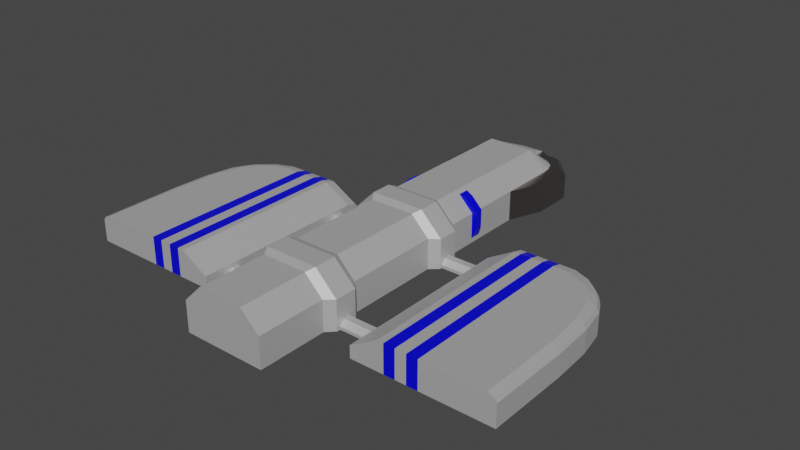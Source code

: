 # Source: ship4.blend  (saved by Blender 3.3.6; exported with 4.5.12 LTS)
import bpy
from mathutils import Matrix  # noqa: F401  (used for matrix-valued properties, if any)

bpy.ops.wm.read_factory_settings(use_empty=True)
scene = bpy.context.scene
scene.name = 'Scene'

# ---- materials (node trees are filled in below, after node groups)
mat_shipmetal1 = bpy.data.materials.new('ShipMetal1')
mat_shippaint = bpy.data.materials.new('ShipPaint')
mat_windows = bpy.data.materials.new('Windows')

# ---- material node trees
mat_shipmetal1.use_nodes = True; mat_shipmetal1.node_tree.nodes.clear()
_N = mat_shipmetal1.node_tree.nodes; _L = mat_shipmetal1.node_tree.links
n0 = _N.new('ShaderNodeBsdfPrincipled'); n0.name = 'Principled BSDF'; n0.location = (10, 300)
n0.distribution = 'GGX'
n0.subsurface_method = 'RANDOM_WALK_SKIN'
n0.inputs[0].default_value = (0.5984, 0.5984, 0.5984, 1.0)
n0.inputs[1].default_value = 0.4688
n0.inputs[2].default_value = 0.6375
n0.inputs[3].default_value = 1.45
n0.inputs[27].default_value = (0.0, 0.0, 0.0, 1.0)
n0.inputs[28].default_value = 1.0
n1 = _N.new('ShaderNodeOutputMaterial'); n1.name = 'Material Output'; n1.location = (300, 300)
_L.new(n0.outputs[0], n1.inputs[0])
n1.is_active_output = True
mat_shippaint.use_nodes = True; mat_shippaint.node_tree.nodes.clear()
_N = mat_shippaint.node_tree.nodes; _L = mat_shippaint.node_tree.links
n0 = _N.new('ShaderNodeBsdfPrincipled'); n0.name = 'Principled BSDF'; n0.location = (10, 300)
n0.distribution = 'GGX'
n0.subsurface_method = 'RANDOM_WALK_SKIN'
n0.inputs[0].default_value = (0.0, 0.0002801, 0.8, 1.0)
n0.inputs[2].default_value = 0.1813
n0.inputs[3].default_value = 1.45
n0.inputs[27].default_value = (0.0, 0.0, 0.0, 1.0)
n0.inputs[28].default_value = 1.0
n1 = _N.new('ShaderNodeOutputMaterial'); n1.name = 'Material Output'; n1.location = (300, 300)
_L.new(n0.outputs[0], n1.inputs[0])
n1.is_active_output = True
mat_windows.use_nodes = True; mat_windows.node_tree.nodes.clear()
_N = mat_windows.node_tree.nodes; _L = mat_windows.node_tree.links
n0 = _N.new('ShaderNodeBsdfPrincipled'); n0.name = 'Principled BSDF'; n0.location = (10, 300)
n0.distribution = 'GGX'
n0.subsurface_method = 'RANDOM_WALK_SKIN'
n0.inputs[0].default_value = (0.4798, 0.4431, 0.4273, 1.0)
n0.inputs[1].default_value = 1.0
n0.inputs[2].default_value = 0.2375
n0.inputs[3].default_value = 1.45
n0.inputs[27].default_value = (0.0, 0.0, 0.0, 1.0)
n0.inputs[28].default_value = 1.0
n1 = _N.new('ShaderNodeOutputMaterial'); n1.name = 'Material Output'; n1.location = (300, 300)
_L.new(n0.outputs[0], n1.inputs[0])
n1.is_active_output = True

# ---- world
world_world = bpy.data.worlds.new('World'); scene.world = world_world
world_world.use_nodes = True; world_world.node_tree.nodes.clear()
_N = world_world.node_tree.nodes; _L = world_world.node_tree.links
n0 = _N.new('ShaderNodeOutputWorld'); n0.name = 'World Output'; n0.location = (300, 300)
n1 = _N.new('ShaderNodeBackground'); n1.name = 'Background'; n1.location = (10, 300)
n1.inputs[0].default_value = (0.05088, 0.05088, 0.05088, 1.0)
_L.new(n1.outputs[0], n0.inputs[0])
n0.is_active_output = True
world_world.color = (0.05088, 0.05088, 0.05088)
world_world.use_sun_shadow = False
world_world.sun_shadow_jitter_overblur = 0.0

# ---- meshes
me_plane_001 = bpy.data.meshes.new('Plane.001')
me_plane_001.from_pydata([(3.0, 0.4547, 0.4649), (3.0, -3.0, 0.5096), (3.954, -3.0, 0.4649), (1.5, -3.0, 0.2206), (3.612, 0.05979, 0.4649), (1.5, 0.4547, 0.1759), (3.0, -1.5, 0.5096), (3.954, -1.5, 0.4649), (1.5, -1.5, 0.2206), (3.0, -0.5, 0.5096), (1.5, -0.5, 0.2206), (3.916, -0.7957, 0.4649), (3.3, 0.3325, 0.4649), (3.683, -3.0, 0.5096), (3.683, -1.5, 0.5096), (3.574, -0.5974, 0.5096), (0.75, -4.0, 0.0), (2.0, 0.4547, 0.4649), (2.0, -3.0, 0.5096), (2.0, -1.5, 0.5096), (2.0, -0.5, 0.5096), (3.0, 0.04412, 0.5096), (1.5, 0.04412, 0.2206), (3.818, -0.2871, 0.4649), (3.402, -0.1579, 0.5096), (2.0, 0.04412, 0.5096), (1.5, -3.0, 0.0), (1.5, 0.5, 0.0), (1.5, -1.5, 0.0), (1.5, -0.5, 0.0), (1.5, 0.04412, 0.0), (3.0, 0.5, 0.0), (3.0, -3.0, 0.0), (4.0, -3.0, 0.0), (3.64, 0.09052, 0.0), (4.0, -1.5, 0.0), (3.962, -0.7957, 0.0), (3.3, 0.3777, 0.0), (3.683, -3.0, 0.0), (2.0, 0.5, 0.0), (2.0, -3.0, 0.0), (3.864, -0.2871, 0.0), (0.0, -4.0, 0.0), (1.793, -2.238, 0.0), (1.793, -0.1369, 0.0), (1.793, -0.1369, 0.056), (1.793, -0.04687, 0.146), (1.793, 0.1631, 0.0), (1.793, -2.448, 0.146), (1.793, 0.07313, 0.146), (1.793, 0.1631, 0.056), (0.1975, -0.1369, 0.0), (1.793, -2.538, 0.056), (0.1975, -0.04687, 0.146), (0.1975, -0.1369, 0.056), (1.793, -2.538, 0.0), (0.1975, 0.1631, 0.0), (0.1975, 0.1631, 0.056), (0.1975, 0.07313, 0.146), (1.793, -2.328, 0.146), (1.793, -2.238, 0.056), (0.1975, -2.538, 0.0), (0.1975, -2.448, 0.146), (0.1975, -2.538, 0.056), (0.1975, -2.238, 0.0), (0.1975, -2.238, 0.056), (0.1975, -2.328, 0.146), (1.5, 0.04412, 0.1907), (1.5, 0.5, 0.1308), (1.5, -1.5, 0.1907), (1.5, -0.5, 0.1907), (1.5, -3.0, 0.1907), (3.3, 0.3777, 0.3959), (3.64, 0.09052, 0.3959), (4.0, -1.5, 0.3959), (4.0, -3.0, 0.3959), (3.0, 0.5, 0.3959), (3.864, -0.2871, 0.3959), (3.962, -0.7957, 0.3959), (3.0, -3.0, 0.4406), (2.0, -3.0, 0.4406), (3.683, -3.0, 0.4406), (2.0, 0.5, 0.3959), (3.0, 0.2721, 0.5096), (1.5, 0.2721, 0.2206), (3.351, 0.1099, 0.5096), (2.0, 0.2721, 0.5096), (3.721, -0.1031, 0.4649), (1.5, 0.2721, 0.0), (3.765, -0.09185, 0.0), (3.765, -0.09185, 0.3959), (1.5, 0.2721, 0.1907), (3.464, 0.2002, 0.4649), (3.842, -1.5, 0.5096), (3.768, -0.6966, 0.5096), (3.842, -3.0, 0.5096), (3.633, -0.2225, 0.5096), (3.482, 0.2422, 0.0), (3.842, -3.0, 0.0), (3.842, -3.0, 0.4406), (3.482, 0.2422, 0.3959), (3.552, 0.005799, 0.4941), (2.117, 0.4547, 0.4649), (2.317, 0.4547, 0.4649), (2.517, 0.4547, 0.4649), (2.717, 0.4547, 0.4649), (2.117, -1.5, 0.5096), (2.317, -1.5, 0.5096), (2.517, -1.5, 0.5096), (2.717, -1.5, 0.5096), (2.117, -0.5, 0.5096), (2.317, -0.5, 0.5096), (2.517, -0.5, 0.5096), (2.717, -0.5, 0.5096), (2.717, -3.0, 0.5096), (2.517, -3.0, 0.5096), (2.317, -3.0, 0.5096), (2.117, -3.0, 0.5096), (2.117, 0.04412, 0.5096), (2.317, 0.04412, 0.5096), (2.517, 0.04412, 0.5096), (2.717, 0.04412, 0.5096), (2.117, 0.5, 0.0), (2.317, 0.5, 0.0), (2.517, 0.5, 0.0), (2.717, 0.5, 0.0), (2.717, -3.0, 0.0), (2.517, -3.0, 0.0), (2.317, -3.0, 0.0), (2.117, -3.0, 0.0), (2.117, 0.5, 0.3959), (2.317, 0.5, 0.3959), (2.517, 0.5, 0.3959), (2.717, 0.5, 0.3959), (2.717, -3.0, 0.4406), (2.517, -3.0, 0.4406), (2.317, -3.0, 0.4406), (2.117, -3.0, 0.4406), (2.117, 0.2721, 0.5096), (2.317, 0.2721, 0.5096), (2.517, 0.2721, 0.5096), (2.717, 0.2721, 0.5096), (0.4167, 3.026, 0.8827), (0.75, 3.026, 0.5494), (0.75, -4.0, 0.5494), (0.4167, -4.0, 0.8827), (0.75, -2.053, 0.0), (0.75, -2.742, 0.0), (0.4953, -2.196, 0.9345), (0.4953, -2.6, 0.9345), (0.8914, -2.6, 0.5384), (0.75, -2.053, 0.5494), (0.9019, -0.1746, 0.5379), (0.9019, 0.1998, 0.5379), (0.75, 0.3351, 0.0), (0.75, -0.3099, 0.0), (0.5011, 0.1998, 0.9387), (0.5011, -0.1746, 0.9387), (0.75, 0.3351, 0.5494), (0.9019, 0.1998, 0.0), (0.9019, -0.1746, 0.0), (0.75, -0.3099, 0.5494), (0.4167, 0.3351, 0.8827), (0.4167, -0.3099, 0.8827), (0.4167, -2.053, 0.8827), (0.8914, -2.196, 0.0), (0.8914, -2.6, 0.0), (0.8914, -2.196, 0.5384), (0.4167, -2.742, 0.8827), (0.75, -2.742, 0.5494), (0.4167, 3.489, 0.5494), (0.7338, 3.191, 0.5494), (0.5416, 3.455, 0.5494), (0.6688, 3.347, 0.5494), (0.0, -4.0, 0.8827), (0.0, -2.053, 0.8827), (0.0, -2.742, 0.8827), (0.0, 0.3351, 0.8827), (0.0, -0.3099, 0.8827), (0.0, 0.1998, 0.9387), (0.0, -0.1746, 0.9387), (0.0, -2.196, 0.9345), (0.0, -2.6, 0.9345), (0.0, 3.026, 0.8827), (0.0, 3.789, 0.5494), (0.4167, 3.789, 0.0), (0.0, 3.789, 0.0), (0.75, 1.967, 0.5494), (0.75, 1.967, 0.0), (0.4167, 1.967, 0.8827), (0.0, 1.967, 0.8827), (0.9987, 3.026, 0.0), (0.9987, 2.606, 0.0), (0.6124, 3.789, 0.0), (0.9987, 3.35, 0.0), (0.75, 1.131, 0.0), (0.4787, 1.067, 0.8207), (0.0, 1.131, 0.8827), (0.75, 1.067, 0.5494), (0.75, 0.7971, 0.0), (0.4787, 0.8606, 0.8207), (0.0, 0.7971, 0.8827), (0.75, 0.7971, 0.5494), (0.4167, 1.131, 0.8827), (0.75, 1.131, 0.5494), (0.4167, 0.7971, 0.8827), (0.75, 1.067, 0.08761), (0.75, 0.8606, 0.08761), (0.75, 0.8606, 0.5494), (0.8111, 0.8905, 0.578), (0.8111, 1.037, 0.578), (0.8111, 1.037, 0.2501), (0.8111, 0.8905, 0.2501), (0.6184, 1.037, 0.7706), (0.6184, 0.8905, 0.7706), (-3.0, 0.4547, 0.4649), (-3.0, -3.0, 0.5096), (-3.954, -3.0, 0.4649), (-1.5, -3.0, 0.2206), (-3.612, 0.05979, 0.4649), (-1.5, 0.4547, 0.1759), (-3.0, -1.5, 0.5096), (-3.954, -1.5, 0.4649), (-1.5, -1.5, 0.2206), (-3.0, -0.5, 0.5096), (-1.5, -0.5, 0.2206), (-3.916, -0.7957, 0.4649), (-3.3, 0.3325, 0.4649), (-3.683, -3.0, 0.5096), (-3.683, -1.5, 0.5096), (-3.574, -0.5974, 0.5096), (-0.75, -4.0, 0.0), (-2.0, 0.4547, 0.4649), (-2.0, -3.0, 0.5096), (-2.0, -1.5, 0.5096), (-2.0, -0.5, 0.5096), (-3.0, 0.04412, 0.5096), (-1.5, 0.04412, 0.2206), (-3.818, -0.2871, 0.4649), (-3.402, -0.1579, 0.5096), (-2.0, 0.04412, 0.5096), (-1.5, -3.0, 0.0), (-1.5, 0.5, 0.0), (-1.5, -1.5, 0.0), (-1.5, -0.5, 0.0), (-1.5, 0.04412, 0.0), (-3.0, 0.5, 0.0), (-3.0, -3.0, 0.0), (-4.0, -3.0, 0.0), (-3.64, 0.09052, 0.0), (-4.0, -1.5, 0.0), (-3.962, -0.7957, 0.0), (-3.3, 0.3777, 0.0), (-3.683, -3.0, 0.0), (-2.0, 0.5, 0.0), (-2.0, -3.0, 0.0), (-3.864, -0.2871, 0.0), (-1.793, -2.238, 0.0), (-1.793, -0.1369, 0.0), (-1.793, -0.1369, 0.056), (-1.793, -0.04687, 0.146), (-1.793, 0.1631, 0.0), (-1.793, -2.448, 0.146), (-1.793, 0.07313, 0.146), (-1.793, 0.1631, 0.056), (-0.1975, -0.1369, 0.0), (-1.793, -2.538, 0.056), (-0.1975, -0.04687, 0.146), (-0.1975, -0.1369, 0.056), (-1.793, -2.538, 0.0), (-0.1975, 0.1631, 0.0), (-0.1975, 0.1631, 0.056), (-0.1975, 0.07313, 0.146), (-1.793, -2.328, 0.146), (-1.793, -2.238, 0.056), (-0.1975, -2.538, 0.0), (-0.1975, -2.448, 0.146), (-0.1975, -2.538, 0.056), (-0.1975, -2.238, 0.0), (-0.1975, -2.238, 0.056), (-0.1975, -2.328, 0.146), (-1.5, 0.04412, 0.1907), (-1.5, 0.5, 0.1308), (-1.5, -1.5, 0.1907), (-1.5, -0.5, 0.1907), (-1.5, -3.0, 0.1907), (-3.3, 0.3777, 0.3959), (-3.64, 0.09052, 0.3959), (-4.0, -1.5, 0.3959), (-4.0, -3.0, 0.3959), (-3.0, 0.5, 0.3959), (-3.864, -0.2871, 0.3959), (-3.962, -0.7957, 0.3959), (-3.0, -3.0, 0.4406), (-2.0, -3.0, 0.4406), (-3.683, -3.0, 0.4406), (-2.0, 0.5, 0.3959), (-3.0, 0.2721, 0.5096), (-1.5, 0.2721, 0.2206), (-3.351, 0.1099, 0.5096), (-2.0, 0.2721, 0.5096), (-3.721, -0.1031, 0.4649), (-1.5, 0.2721, 0.0), (-3.765, -0.09185, 0.0), (-3.765, -0.09185, 0.3959), (-1.5, 0.2721, 0.1907), (-3.464, 0.2002, 0.4649), (-3.842, -1.5, 0.5096), (-3.768, -0.6966, 0.5096), (-3.842, -3.0, 0.5096), (-3.633, -0.2225, 0.5096), (-3.482, 0.2422, 0.0), (-3.842, -3.0, 0.0), (-3.842, -3.0, 0.4406), (-3.482, 0.2422, 0.3959), (-3.552, 0.005799, 0.4941), (-2.117, 0.4547, 0.4649), (-2.317, 0.4547, 0.4649), (-2.517, 0.4547, 0.4649), (-2.717, 0.4547, 0.4649), (-2.117, -1.5, 0.5096), (-2.317, -1.5, 0.5096), (-2.517, -1.5, 0.5096), (-2.717, -1.5, 0.5096), (-2.117, -0.5, 0.5096), (-2.317, -0.5, 0.5096), (-2.517, -0.5, 0.5096), (-2.717, -0.5, 0.5096), (-2.717, -3.0, 0.5096), (-2.517, -3.0, 0.5096), (-2.317, -3.0, 0.5096), (-2.117, -3.0, 0.5096), (-2.117, 0.04412, 0.5096), (-2.317, 0.04412, 0.5096), (-2.517, 0.04412, 0.5096), (-2.717, 0.04412, 0.5096), (-2.117, 0.5, 0.0), (-2.317, 0.5, 0.0), (-2.517, 0.5, 0.0), (-2.717, 0.5, 0.0), (-2.717, -3.0, 0.0), (-2.517, -3.0, 0.0), (-2.317, -3.0, 0.0), (-2.117, -3.0, 0.0), (-2.117, 0.5, 0.3959), (-2.317, 0.5, 0.3959), (-2.517, 0.5, 0.3959), (-2.717, 0.5, 0.3959), (-2.717, -3.0, 0.4406), (-2.517, -3.0, 0.4406), (-2.317, -3.0, 0.4406), (-2.117, -3.0, 0.4406), (-2.117, 0.2721, 0.5096), (-2.317, 0.2721, 0.5096), (-2.517, 0.2721, 0.5096), (-2.717, 0.2721, 0.5096), (-0.4167, 3.026, 0.8827), (-0.75, 3.026, 0.5494), (-0.75, -4.0, 0.5494), (-0.4167, -4.0, 0.8827), (-0.75, -2.053, 0.0), (-0.75, -2.742, 0.0), (-0.4953, -2.196, 0.9345), (-0.4953, -2.6, 0.9345), (-0.8914, -2.6, 0.5384), (-0.75, -2.053, 0.5494), (-0.9019, -0.1746, 0.5379), (-0.9019, 0.1998, 0.5379), (-0.75, 0.3351, 0.0), (-0.75, -0.3099, 0.0), (-0.5011, 0.1998, 0.9387), (-0.5011, -0.1746, 0.9387), (-0.75, 0.3351, 0.5494), (-0.9019, 0.1998, 0.0), (-0.9019, -0.1746, 0.0), (-0.75, -0.3099, 0.5494), (-0.4167, 0.3351, 0.8827), (-0.4167, -0.3099, 0.8827), (-0.4167, -2.053, 0.8827), (-0.8914, -2.196, 0.0), (-0.8914, -2.6, 0.0), (-0.8914, -2.196, 0.5384), (-0.4167, -2.742, 0.8827), (-0.75, -2.742, 0.5494), (-0.4167, 3.489, 0.5494), (-0.7338, 3.191, 0.5494), (-0.5416, 3.455, 0.5494), (-0.6688, 3.347, 0.5494), (-0.4167, 3.789, 0.0), (-0.75, 1.967, 0.5494), (-0.75, 1.967, 0.0), (-0.4167, 1.967, 0.8827), (-0.9987, 3.026, 0.0), (-0.9987, 2.606, 0.0), (-0.6124, 3.789, 0.0), (-0.9987, 3.35, 0.0), (-0.75, 1.131, 0.0), (-0.4787, 1.067, 0.8207), (-0.75, 1.067, 0.5494), (-0.75, 0.7971, 0.0), (-0.4787, 0.8606, 0.8207), (-0.75, 0.7971, 0.5494), (-0.4167, 1.131, 0.8827), (-0.75, 1.131, 0.5494), (-0.4167, 0.7971, 0.8827), (-0.75, 1.067, 0.08761), (-0.75, 0.8606, 0.08761), (-0.75, 0.8606, 0.5494), (-0.8111, 0.8905, 0.578), (-0.8111, 1.037, 0.578), (-0.8111, 1.037, 0.2501), (-0.8111, 0.8905, 0.2501), (-0.6184, 1.037, 0.7706), (-0.6184, 0.8905, 0.7706), (0.2084, 3.026, 0.8827), (0.2084, -4.0, 0.8827), (0.2084, -2.053, 0.8827), (0.2084, -2.742, 0.8827), (0.2084, 0.3351, 0.8827), (0.2084, -0.3099, 0.8827), (0.2506, 0.1998, 0.9387), (0.2506, -0.1746, 0.9387), (0.2476, -2.196, 0.9345), (0.2476, -2.6, 0.9345), (0.2084, 3.489, 0.5494), (0.2084, 3.789, 0.5494), (0.2084, 3.789, 0.0), (0.2084, 1.967, 0.8827), (0.2084, 1.131, 0.8827), (0.2084, 0.7971, 0.8827), (-0.2084, 3.026, 0.8827), (-0.2084, -4.0, 0.8827), (-0.2084, -2.053, 0.8827), (-0.2084, -2.742, 0.8827), (-0.2084, 0.3351, 0.8827), (-0.2084, -0.3099, 0.8827), (-0.2506, 0.1998, 0.9387), (-0.2506, -0.1746, 0.9387), (-0.2476, -2.196, 0.9345), (-0.2476, -2.6, 0.9345), (-0.2084, 3.489, 0.5494), (-0.2084, 3.789, 0.5494), (-0.2084, 3.789, 0.0), (-0.2084, 1.967, 0.8827), (-0.2084, 1.131, 0.8827), (-0.2084, 0.7971, 0.8827), (0.4167, 3.679, 0.5494), (0.4167, 3.789, 0.4474), (0.9987, 2.606, 0.4474), (0.8968, 2.344, 0.5494), (0.9987, 3.026, 0.4474), (0.8968, 3.026, 0.5494), (0.8968, 3.327, 0.5494), (0.9987, 3.35, 0.4474), (0.6124, 3.789, 0.4474), (0.5889, 3.678, 0.5494), (-0.4167, 3.789, 0.4474), (-0.4167, 3.679, 0.5494), (-0.8968, 2.344, 0.5494), (-0.9987, 2.606, 0.4474), (-0.8968, 3.026, 0.5494), (-0.9987, 3.026, 0.4474), (-0.9987, 3.35, 0.4474), (-0.8968, 3.327, 0.5494), (-0.5889, 3.678, 0.5494), (-0.6124, 3.789, 0.4474)], [], [(85, 12, 0, 83), (86, 17, 5, 84), (18, 19, 8, 3), (13, 14, 6, 1), (19, 20, 10, 8), (14, 15, 9, 6), (93, 94, 15, 14), (95, 93, 14, 13), (101, 92, 12, 85), (147, 169, 144, 16), (423, 182, 176, 417), (106, 110, 20, 19), (117, 106, 19, 18), (138, 102, 17, 86), (110, 118, 25, 20), (94, 96, 24, 15), (20, 25, 22, 10), (15, 24, 21, 9), (91, 88, 30, 67), (70, 29, 28, 69), (69, 28, 26, 71), (67, 30, 29, 70), (100, 97, 37, 72), (75, 33, 35, 74), (72, 37, 31, 76), (78, 36, 41, 77), (134, 126, 32, 79), (99, 98, 33, 75), (74, 35, 36, 78), (130, 122, 39, 82), (90, 89, 34, 73), (79, 32, 38, 81), (82, 39, 27, 68), (80, 71, 26, 40), (51, 44, 45, 54), (57, 54, 53, 58), (58, 53, 46, 49), (44, 47, 50, 45), (47, 56, 57, 50), (57, 56, 51, 54), (49, 50, 57, 58), (47, 44, 51, 56), (53, 54, 45, 46), (50, 49, 46, 45), (61, 55, 52, 63), (65, 63, 62, 66), (66, 62, 48, 59), (55, 43, 60, 52), (43, 64, 65, 60), (65, 64, 61, 63), (59, 60, 65, 66), (43, 55, 61, 64), (62, 63, 52, 48), (60, 59, 48, 52), (18, 3, 71, 80), (17, 82, 68, 5), (1, 79, 81, 13), (87, 90, 73, 4), (102, 130, 82, 17), (7, 74, 78, 11), (95, 99, 75, 2), (114, 134, 79, 1), (11, 78, 77, 23), (12, 72, 76, 0), (2, 75, 74, 7), (92, 100, 72, 12), (22, 67, 70, 10), (8, 69, 71, 3), (10, 70, 69, 8), (84, 91, 67, 22), (5, 68, 91, 84), (23, 77, 90, 87), (77, 41, 89, 90), (68, 27, 88, 91), (118, 138, 86, 25), (96, 101, 85, 24), (25, 86, 84, 22), (24, 85, 83, 21), (23, 87, 101, 96), (4, 73, 100, 92), (13, 81, 99, 95), (81, 38, 98, 99), (73, 34, 97, 100), (11, 23, 96, 94), (87, 4, 92, 101), (2, 7, 93, 95), (7, 11, 94, 93), (21, 83, 141, 121), (121, 141, 140, 120), (120, 140, 139, 119), (119, 139, 138, 118), (18, 80, 137, 117), (117, 137, 136, 116), (116, 136, 135, 115), (115, 135, 134, 114), (0, 76, 133, 105), (105, 133, 132, 104), (104, 132, 131, 103), (103, 131, 130, 102), (76, 31, 125, 133), (133, 125, 124, 132), (132, 124, 123, 131), (131, 123, 122, 130), (80, 40, 129, 137), (137, 129, 128, 136), (136, 128, 127, 135), (135, 127, 126, 134), (9, 21, 121, 113), (113, 121, 120, 112), (112, 120, 119, 111), (111, 119, 118, 110), (83, 0, 105, 141), (141, 105, 104, 140), (140, 104, 103, 139), (139, 103, 102, 138), (1, 6, 109, 114), (114, 109, 108, 115), (115, 108, 107, 116), (116, 107, 106, 117), (6, 9, 113, 109), (109, 113, 112, 108), (108, 112, 111, 107), (107, 111, 110, 106), (37, 125, 31), (37, 97, 125), (97, 89, 125), (123, 124, 29), (124, 125, 29), (123, 29, 122), (35, 38, 32), (35, 32, 126), (97, 34, 89), (89, 29, 125), (30, 88, 39), (41, 29, 89), (36, 29, 41), (36, 28, 29), (35, 28, 36), (33, 98, 35), (35, 98, 38), (122, 30, 39), (28, 35, 126), (28, 126, 127), (28, 127, 128), (28, 128, 129), (28, 129, 40), (88, 27, 39), (26, 28, 40), (29, 30, 122), (168, 145, 144, 169), (163, 164, 151, 161), (148, 149, 150, 167), (155, 161, 151, 146), (165, 167, 150, 166), (199, 202, 158, 154), (159, 153, 152, 160), (205, 162, 158, 202), (156, 157, 152, 153), (159, 160, 155, 154), (153, 159, 154, 158), (160, 152, 161, 155), (420, 156, 162, 418), (156, 153, 158, 162), (152, 157, 163, 161), (165, 166, 147, 146), (148, 167, 151, 164), (150, 149, 168, 169), (422, 148, 164, 416), (167, 165, 146, 151), (166, 150, 169, 147), (414, 142, 170, 424), (446, 170, 172, 455), (421, 180, 178, 419), (420, 179, 180, 421), (422, 181, 182, 423), (419, 178, 175, 416), (417, 176, 174, 415), (429, 418, 162, 205), (142, 143, 171), (171, 173, 142), (173, 172, 142), (142, 172, 170), (185, 447, 454, 193), (414, 427, 189, 142), (142, 189, 187, 143), (191, 450, 448, 192), (173, 452, 455, 172), (191, 194, 453, 450), (145, 415, 174, 42, 16, 144), (143, 451, 452, 171), (143, 187, 449, 451), (173, 171, 452), (426, 425, 447, 185), (187, 188, 192, 448, 449), (442, 388, 456, 441), (453, 194, 193, 454), (427, 428, 203, 189), (189, 203, 204, 187), (188, 187, 204, 195), (428, 429, 205, 203), (207, 206, 211, 212), (200, 208, 209, 214), (196, 198, 204, 203), (198, 206, 195, 204), (206, 207, 199, 195), (200, 196, 203, 205), (208, 200, 205, 202), (207, 208, 202, 199), (213, 214, 209, 210), (211, 210, 209, 212), (198, 196, 213, 210), (208, 207, 212, 209), (196, 200, 214, 213), (206, 198, 210, 211), (299, 297, 215, 227), (300, 298, 220, 232), (233, 218, 223, 234), (228, 216, 221, 229), (234, 223, 225, 235), (229, 221, 224, 230), (307, 229, 230, 308), (309, 228, 229, 307), (315, 299, 227, 306), (361, 231, 358, 383), (439, 433, 176, 182), (320, 234, 235, 324), (331, 233, 234, 320), (352, 300, 232, 316), (324, 235, 240, 332), (308, 230, 239, 310), (235, 225, 237, 240), (230, 224, 236, 239), (305, 281, 245, 302), (284, 283, 243, 244), (283, 285, 241, 243), (281, 284, 244, 245), (314, 286, 252, 311), (289, 288, 250, 248), (286, 290, 246, 252), (292, 291, 256, 251), (348, 293, 247, 340), (313, 289, 248, 312), (288, 292, 251, 250), (344, 296, 254, 336), (304, 287, 249, 303), (293, 295, 253, 247), (296, 282, 242, 254), (294, 255, 241, 285), (265, 268, 259, 258), (271, 272, 267, 268), (272, 263, 260, 267), (258, 259, 264, 261), (261, 264, 271, 270), (271, 268, 265, 270), (263, 272, 271, 264), (261, 270, 265, 258), (267, 260, 259, 268), (264, 259, 260, 263), (275, 277, 266, 269), (279, 280, 276, 277), (280, 273, 262, 276), (269, 266, 274, 257), (257, 274, 279, 278), (279, 277, 275, 278), (273, 280, 279, 274), (257, 278, 275, 269), (276, 262, 266, 277), (274, 266, 262, 273), (233, 294, 285, 218), (232, 220, 282, 296), (216, 228, 295, 293), (301, 219, 287, 304), (316, 232, 296, 344), (222, 226, 292, 288), (309, 217, 289, 313), (328, 216, 293, 348), (226, 238, 291, 292), (227, 215, 290, 286), (217, 222, 288, 289), (306, 227, 286, 314), (237, 225, 284, 281), (223, 218, 285, 283), (225, 223, 283, 284), (298, 237, 281, 305), (220, 298, 305, 282), (238, 301, 304, 291), (291, 304, 303, 256), (282, 305, 302, 242), (332, 240, 300, 352), (310, 239, 299, 315), (240, 237, 298, 300), (239, 236, 297, 299), (238, 310, 315, 301), (219, 306, 314, 287), (228, 309, 313, 295), (295, 313, 312, 253), (287, 314, 311, 249), (226, 308, 310, 238), (301, 315, 306, 219), (217, 309, 307, 222), (222, 307, 308, 226), (236, 335, 355, 297), (335, 334, 354, 355), (334, 333, 353, 354), (333, 332, 352, 353), (233, 331, 351, 294), (331, 330, 350, 351), (330, 329, 349, 350), (329, 328, 348, 349), (215, 319, 347, 290), (319, 318, 346, 347), (318, 317, 345, 346), (317, 316, 344, 345), (290, 347, 339, 246), (347, 346, 338, 339), (346, 345, 337, 338), (345, 344, 336, 337), (294, 351, 343, 255), (351, 350, 342, 343), (350, 349, 341, 342), (349, 348, 340, 341), (224, 327, 335, 236), (327, 326, 334, 335), (326, 325, 333, 334), (325, 324, 332, 333), (297, 355, 319, 215), (355, 354, 318, 319), (354, 353, 317, 318), (353, 352, 316, 317), (216, 328, 323, 221), (328, 329, 322, 323), (329, 330, 321, 322), (330, 331, 320, 321), (221, 323, 327, 224), (323, 322, 326, 327), (322, 321, 325, 326), (321, 320, 324, 325), (252, 246, 339), (252, 339, 311), (311, 339, 303), (337, 244, 338), (338, 244, 339), (337, 336, 244), (250, 247, 253), (250, 340, 247), (311, 303, 249), (303, 339, 244), (245, 254, 302), (256, 303, 244), (251, 256, 244), (251, 244, 243), (250, 251, 243), (248, 250, 312), (250, 253, 312), (336, 254, 245), (243, 340, 250), (243, 341, 340), (243, 342, 341), (243, 343, 342), (243, 255, 343), (302, 254, 242), (241, 255, 243), (244, 336, 245), (382, 383, 358, 359), (377, 375, 365, 378), (362, 381, 364, 363), (369, 360, 365, 375), (379, 380, 364, 381), (399, 368, 372, 401), (373, 374, 366, 367), (404, 401, 372, 376), (370, 367, 366, 371), (373, 368, 369, 374), (367, 372, 368, 373), (374, 369, 375, 366), (436, 434, 376, 370), (370, 376, 372, 367), (366, 375, 377, 371), (379, 360, 361, 380), (362, 378, 365, 381), (364, 383, 382, 363), (438, 432, 378, 362), (381, 365, 360, 379), (380, 361, 383, 364), (430, 440, 384, 356), (388, 394, 465, 456), (437, 435, 178, 180), (436, 437, 180, 179), (438, 439, 182, 181), (435, 432, 175, 178), (433, 431, 174, 176), (445, 404, 376, 434), (356, 385, 357), (385, 356, 387), (387, 356, 386), (356, 384, 386), (384, 440, 441, 457), (430, 356, 391, 443), (356, 357, 389, 391), (392, 393, 459, 461), (387, 386, 464, 463), (392, 461, 462, 395), (359, 358, 231, 42, 174, 431), (357, 385, 463, 460), (357, 460, 458, 389), (457, 464, 386, 384), (389, 458, 459, 393, 390), (462, 465, 394, 395), (387, 463, 385), (443, 391, 402, 444), (391, 389, 403, 402), (390, 396, 403, 389), (444, 402, 404, 445), (406, 411, 410, 405), (400, 413, 408, 407), (397, 402, 403, 398), (398, 403, 396, 405), (405, 396, 399, 406), (400, 404, 402, 397), (407, 401, 404, 400), (406, 399, 401, 407), (412, 409, 408, 413), (410, 411, 408, 409), (398, 409, 412, 397), (407, 408, 411, 406), (397, 412, 413, 400), (405, 410, 409, 398), (395, 394, 388), (186, 392, 388, 442), (194, 191, 185), (193, 194, 185), (191, 186, 426, 185), (186, 191, 192), (392, 186, 393), (393, 186, 192), (390, 393, 192), (390, 192, 188), (396, 390, 188), (396, 188, 195), (399, 396, 195), (399, 195, 199), (368, 399, 199), (368, 199, 154), (369, 368, 154), (369, 154, 155), (360, 369, 155), (360, 155, 146), (361, 360, 146), (361, 146, 147), (147, 42, 361), (16, 42, 147), (42, 231, 361), (392, 395, 388), (197, 201, 429, 428), (190, 197, 428, 427), (183, 190, 427, 414), (184, 425, 426, 186), (201, 177, 418, 429), (168, 417, 415, 145), (163, 419, 416, 164), (148, 422, 423, 149), (156, 420, 421, 157), (157, 421, 419, 163), (183, 414, 425, 184), (430, 441, 440), (181, 422, 416, 175), (179, 420, 418, 177), (149, 423, 417, 168), (197, 444, 445, 201), (190, 443, 444, 197), (183, 430, 443, 190), (184, 186, 442, 441), (201, 445, 434, 177), (382, 359, 431, 433), (377, 378, 432, 435), (362, 363, 439, 438), (370, 371, 437, 436), (371, 377, 435, 437), (183, 184, 441, 430), (425, 414, 424), (181, 175, 432, 438), (179, 177, 434, 436), (363, 382, 433, 439), (446, 447, 425), (457, 441, 456), (448, 450, 451, 449), (455, 452, 453, 454), (446, 455, 454, 447), (452, 451, 450, 453), (458, 460, 461, 459), (465, 462, 463, 464), (456, 465, 464, 457), (462, 461, 460, 463), (170, 446, 425, 424)])
me_plane_001.polygons.foreach_set('material_index', [0, 0, 0, 0, 0, 0, 0, 0, 0, 0, 0, 0, 0, 0, 0, 0, 0, 0, 0, 0, 0, 0, 0, 0, 0, 0, 0, 0, 0, 0, 0, 0, 0, 0, 0, 0, 0, 0, 0, 0, 0, 0, 0, 0, 0, 0, 0, 0, 0, 0, 0, 0, 0, 0, 0, 0, 0, 0, 0, 0, 0, 0, 0, 0, 0, 0, 0, 0, 0, 0, 0, 0, 0, 0, 0, 0, 0, 0, 0, 0, 0, 0, 0, 0, 0, 0, 0, 0, 1, 0, 1, 0, 1, 0, 1, 0, 1, 0, 1, 0, 1, 0, 1, 0, 1, 0, 1, 0, 1, 0, 1, 0, 1, 0, 1, 0, 1, 0, 1, 0, 1, 0, 1, 0, 0, 0, 0, 0, 0, 0, 0, 0, 0, 0, 0, 0, 0, 0, 0, 0, 0, 0, 0, 0, 0, 0, 0, 0, 0, 0, 0, 0, 0, 0, 0, 0, 0, 0, 0, 0, 0, 0, 0, 0, 0, 0, 0, 0, 0, 0, 0, 2, 0, 0, 0, 0, 0, 0, 0, 0, 0, 0, 2, 0, 0, 2, 2, 2, 0, 2, 2, 2, 2, 2, 2, 2, 0, 0, 0, 0, 1, 1, 0, 0, 0, 0, 0, 0, 1, 1, 1, 1, 1, 1, 0, 0, 0, 0, 0, 0, 0, 0, 0, 0, 0, 0, 0, 0, 0, 0, 0, 0, 0, 0, 0, 0, 0, 0, 0, 0, 0, 0, 0, 0, 0, 0, 0, 0, 0, 0, 0, 0, 0, 0, 0, 0, 0, 0, 0, 0, 0, 0, 0, 0, 0, 0, 0, 0, 0, 0, 0, 0, 0, 0, 0, 0, 0, 0, 0, 0, 0, 0, 0, 0, 0, 0, 0, 0, 0, 0, 0, 0, 0, 0, 0, 0, 0, 0, 0, 0, 0, 0, 1, 0, 1, 0, 1, 0, 1, 0, 1, 0, 1, 0, 1, 0, 1, 0, 1, 0, 1, 0, 1, 0, 1, 0, 1, 0, 1, 0, 1, 0, 1, 0, 1, 0, 1, 0, 0, 0, 0, 0, 0, 0, 0, 0, 0, 0, 0, 0, 0, 0, 0, 0, 0, 0, 0, 0, 0, 0, 0, 0, 0, 0, 0, 0, 0, 0, 0, 0, 0, 0, 0, 0, 0, 0, 0, 0, 0, 0, 0, 0, 0, 0, 0, 2, 0, 0, 0, 0, 0, 0, 0, 0, 0, 0, 2, 0, 0, 2, 2, 2, 0, 2, 2, 2, 2, 2, 2, 0, 0, 0, 0, 1, 1, 0, 0, 0, 0, 0, 0, 1, 1, 1, 1, 1, 1, 0, 0, 0, 0, 0, 0, 0, 0, 0, 0, 0, 0, 0, 0, 0, 0, 0, 0, 0, 0, 0, 0, 0, 0, 0, 0, 0, 0, 0, 2, 0, 0, 0, 0, 0, 0, 0, 0, 0, 0, 0, 0, 0, 0, 2, 0, 0, 0, 0, 0, 0, 0, 0, 0, 0, 0, 2, 2, 2, 2, 2, 2, 2, 2, 2, 2, 2])
_uv = me_plane_001.uv_layers.new(name='UVMap')
_uv.uv.foreach_set('vector', [0.6195, 0.03482, 0.6239, 0.01531, 0.6502, 0.004638, 0.6502, 0.02067, 0.7374, 0.02067, 0.7374, 0.004638, 0.7811, 0.004042, 0.7811, 0.02007, 0.7374, 0.3498, 0.7374, 0.1753, 0.7811, 0.1747, 0.7811, 0.3492, 0.5905, 0.3498, 0.5905, 0.1753, 0.6502, 0.1753, 0.6502, 0.3498, 0.7374, 0.1753, 0.7374, 0.08804, 0.7811, 0.08744, 0.7811, 0.1747, 0.5905, 0.1753, 0.6001, 0.09654, 0.6502, 0.08804, 0.6502, 0.1753, 0.5767, 0.1753, 0.5831, 0.1052, 0.6001, 0.09654, 0.5905, 0.1753, 0.5767, 0.3498, 0.5767, 0.1753, 0.5905, 0.1753, 0.5905, 0.3498, 0.602, 0.04387, 0.6097, 0.02685, 0.6239, 0.01531, 0.6195, 0.03482, 0.8641, 0.2131, 0.912, 0.2131, 0.912, 0.3228, 0.8641, 0.3228, 0.06556, 0.5585, 0.08717, 0.5585, 0.08717, 0.5709, 0.06898, 0.5709, 0.7273, 0.1753, 0.7273, 0.08804, 0.7374, 0.08804, 0.7374, 0.1753, 0.7273, 0.3498, 0.7273, 0.1753, 0.7374, 0.1753, 0.7374, 0.3498, 0.7273, 0.02067, 0.7273, 0.004638, 0.7374, 0.004638, 0.7374, 0.02067, 0.7273, 0.08804, 0.7273, 0.04056, 0.7374, 0.04056, 0.7374, 0.08804, 0.5831, 0.1052, 0.5949, 0.06383, 0.6151, 0.05819, 0.6001, 0.09654, 0.7374, 0.08804, 0.7374, 0.04056, 0.7811, 0.03996, 0.7811, 0.08744, 0.6001, 0.09654, 0.6151, 0.05819, 0.6502, 0.04056, 0.6502, 0.08804, 0.9177, 0.9747, 0.901, 0.9747, 0.901, 0.9548, 0.9177, 0.9548, 0.9177, 0.9073, 0.901, 0.9073, 0.901, 0.8201, 0.9177, 0.8201, 0.9177, 0.8201, 0.901, 0.8201, 0.901, 0.6456, 0.9177, 0.6456, 0.9177, 0.9548, 0.901, 0.9548, 0.901, 0.9073, 0.9177, 0.9073, 0.9812, 0.02772, 0.9467, 0.02783, 0.947, 0.01552, 0.9816, 0.01541, 0.9815, 0.3556, 0.9469, 0.3557, 0.9463, 0.1812, 0.9808, 0.1811, 0.9816, 0.01541, 0.947, 0.01552, 0.9475, 0.004048, 0.9821, 0.003941, 0.9807, 0.1196, 0.9461, 0.1197, 0.9461, 0.07503, 0.9807, 0.07492, 0.2898, 0.7919, 0.2514, 0.7919, 0.2514, 0.7672, 0.2898, 0.7672, 0.2898, 0.6937, 0.2514, 0.6937, 0.2514, 0.6799, 0.2859, 0.6799, 0.9808, 0.1811, 0.9463, 0.1812, 0.9461, 0.1197, 0.9807, 0.1196, 0.9838, 0.001578, 0.9493, 0.001685, 0.9495, 0.001373, 0.984, 0.001266, 0.9808, 0.05762, 0.9463, 0.05773, 0.9464, 0.04148, 0.981, 0.04138, 0.2898, 0.7672, 0.2514, 0.7672, 0.2514, 0.7075, 0.2898, 0.7075, 0.984, 0.001266, 0.9495, 0.001373, 0.9504, 3.535e-05, 0.9619, 0.0, 0.2898, 0.8544, 0.268, 0.8981, 0.2514, 0.8981, 0.2514, 0.8544, 0.4055, 0.6983, 0.4055, 0.8375, 0.4006, 0.8375, 0.4006, 0.6983, 0.549, 0.7244, 0.549, 0.6983, 0.5569, 0.7061, 0.5569, 0.7166, 0.7891, 0.6966, 0.7996, 0.6966, 0.7996, 0.8358, 0.7891, 0.8358, 0.5059, 0.7287, 0.5059, 0.7025, 0.5108, 0.7025, 0.5108, 0.7287, 0.5059, 0.7025, 0.509, 0.6983, 0.5139, 0.6983, 0.5108, 0.7025, 0.549, 0.7244, 0.5441, 0.7244, 0.5441, 0.6983, 0.549, 0.6983, 0.7891, 0.8358, 0.7811, 0.8358, 0.7811, 0.6966, 0.7891, 0.6966, 0.05237, 0.8198, 0.02618, 0.8198, 0.02618, 0.6806, 0.05237, 0.6806, 0.3927, 0.6983, 0.4006, 0.6983, 0.4006, 0.8375, 0.3927, 0.8375, 0.5108, 0.7025, 0.5186, 0.7104, 0.5186, 0.7208, 0.5108, 0.7287, 0.4183, 0.6983, 0.4183, 0.8375, 0.4134, 0.8375, 0.4134, 0.6983, 0.6002, 0.6996, 0.6002, 0.7258, 0.5924, 0.718, 0.5924, 0.7075, 0.3591, 0.8375, 0.3487, 0.8375, 0.3487, 0.6983, 0.3591, 0.6983, 0.5186, 0.7287, 0.5186, 0.7025, 0.5235, 0.7025, 0.5235, 0.7287, 0.5186, 0.7025, 0.5217, 0.6983, 0.5266, 0.6983, 0.5235, 0.7025, 0.6002, 0.6996, 0.6051, 0.6996, 0.6051, 0.7258, 0.6002, 0.7258, 0.3591, 0.6983, 0.3672, 0.6983, 0.3672, 0.8375, 0.3591, 0.8375, 0.07855, 0.8198, 0.05237, 0.8198, 0.05237, 0.6806, 0.07855, 0.6806, 0.4055, 0.6983, 0.4134, 0.6983, 0.4134, 0.8375, 0.4055, 0.8375, 0.5235, 0.7025, 0.5314, 0.7104, 0.5314, 0.7208, 0.5235, 0.7287, 0.2959, 0.8544, 0.2706, 0.8981, 0.268, 0.8981, 0.2898, 0.8544, 0.7374, 0.004638, 0.7374, 0.0005468, 0.7811, 0.0, 0.7811, 0.004042, 0.2959, 0.7672, 0.2898, 0.7672, 0.2898, 0.7075, 0.2959, 0.7075, 0.9869, 0.05847, 0.9808, 0.05762, 0.981, 0.04138, 0.9871, 0.04396, 0.7273, 0.004638, 0.7273, 0.0005468, 0.7374, 0.0005468, 0.7374, 0.004638, 0.9869, 0.181, 0.9808, 0.1811, 0.9807, 0.1196, 0.9868, 0.1194, 0.2959, 0.6937, 0.2898, 0.6937, 0.2859, 0.6799, 0.292, 0.6839, 0.2959, 0.7919, 0.2898, 0.7919, 0.2898, 0.7672, 0.2959, 0.7672, 0.9868, 0.1194, 0.9807, 0.1196, 0.9807, 0.07492, 0.9868, 0.07478, 0.6239, 0.01531, 0.6239, 0.01122, 0.6502, 0.0005468, 0.6502, 0.004638, 0.9876, 0.3554, 0.9815, 0.3556, 0.9808, 0.1811, 0.9869, 0.181, 0.9873, 0.03132, 0.9812, 0.02772, 0.9816, 0.01541, 0.9876, 0.01934, 0.9203, 0.9548, 0.9177, 0.9548, 0.9177, 0.9073, 0.9203, 0.9073, 0.9203, 0.8201, 0.9177, 0.8201, 0.9177, 0.6456, 0.9203, 0.6456, 0.9203, 0.9073, 0.9177, 0.9073, 0.9177, 0.8201, 0.9203, 0.8201, 0.9203, 0.9747, 0.9177, 0.9747, 0.9177, 0.9548, 0.9203, 0.9548, 0.9164, 0.9906, 0.9124, 0.9946, 0.9177, 0.9747, 0.9203, 0.9747, 0.9868, 0.07478, 0.9807, 0.07492, 0.9808, 0.05762, 0.9869, 0.05847, 0.9807, 0.07492, 0.9461, 0.07503, 0.9463, 0.05773, 0.9808, 0.05762, 0.9124, 0.9946, 0.901, 0.9946, 0.901, 0.9747, 0.9177, 0.9747, 0.7273, 0.04056, 0.7273, 0.02067, 0.7374, 0.02067, 0.7374, 0.04056, 0.5949, 0.06383, 0.602, 0.04387, 0.6195, 0.03482, 0.6151, 0.05819, 0.7374, 0.04056, 0.7374, 0.02067, 0.7811, 0.02007, 0.7811, 0.03996, 0.6151, 0.05819, 0.6195, 0.03482, 0.6502, 0.02067, 0.6502, 0.04056, 0.5787, 0.06937, 0.5872, 0.05332, 0.602, 0.04387, 0.5949, 0.06383, 0.9871, 0.04396, 0.981, 0.04138, 0.9812, 0.02772, 0.9873, 0.03132, 0.2959, 0.7075, 0.2898, 0.7075, 0.2898, 0.6937, 0.2959, 0.6937, 0.2898, 0.7075, 0.2514, 0.7075, 0.2514, 0.6937, 0.2898, 0.6937, 0.981, 0.04138, 0.9464, 0.04148, 0.9467, 0.02783, 0.9812, 0.02772, 0.5702, 0.1137, 0.5787, 0.06937, 0.5949, 0.06383, 0.5831, 0.1052, 0.5872, 0.05332, 0.5967, 0.0391, 0.6097, 0.02685, 0.602, 0.04387, 0.5669, 0.3497, 0.5669, 0.1752, 0.5767, 0.1753, 0.5767, 0.3498, 0.5669, 0.1752, 0.5702, 0.1137, 0.5831, 0.1052, 0.5767, 0.1753, 0.6502, 0.04056, 0.6502, 0.02067, 0.6749, 0.02067, 0.6749, 0.04056, 0.6749, 0.04056, 0.6749, 0.02067, 0.6924, 0.02067, 0.6924, 0.04056, 0.6924, 0.04056, 0.6924, 0.02067, 0.7098, 0.02067, 0.7098, 0.04056, 0.7098, 0.04056, 0.7098, 0.02067, 0.7273, 0.02067, 0.7273, 0.04056, 0.2959, 0.8544, 0.2898, 0.8544, 0.2898, 0.8443, 0.2959, 0.8443, 0.2959, 0.8443, 0.2898, 0.8443, 0.2898, 0.8268, 0.2959, 0.8268, 0.2959, 0.8268, 0.2898, 0.8268, 0.2898, 0.8093, 0.2959, 0.8093, 0.2959, 0.8093, 0.2898, 0.8093, 0.2898, 0.7919, 0.2959, 0.7919, 0.6502, 0.004638, 0.6502, 0.0005468, 0.6749, 0.0005468, 0.6749, 0.004638, 0.6749, 0.004638, 0.6749, 0.0005468, 0.6924, 0.0005468, 0.6924, 0.004638, 0.6924, 0.004638, 0.6924, 0.0005468, 0.7098, 0.0005468, 0.7098, 0.004638, 0.7098, 0.004638, 0.7098, 0.0005468, 0.7273, 0.0005468, 0.7273, 0.004638, 0.9821, 0.003941, 0.9475, 0.004048, 0.9481, 0.00329, 0.9826, 0.003183, 0.9826, 0.003183, 0.9481, 0.00329, 0.9485, 0.002755, 0.983, 0.002648, 0.983, 0.002648, 0.9485, 0.002755, 0.9489, 0.00222, 0.9834, 0.002113, 0.9834, 0.002113, 0.9489, 0.00222, 0.9493, 0.001685, 0.9838, 0.001578, 0.2898, 0.8544, 0.2514, 0.8544, 0.2514, 0.8443, 0.2898, 0.8443, 0.2898, 0.8443, 0.2514, 0.8443, 0.2514, 0.8268, 0.2898, 0.8268, 0.2898, 0.8268, 0.2514, 0.8268, 0.2514, 0.8093, 0.2898, 0.8093, 0.2898, 0.8093, 0.2514, 0.8093, 0.2514, 0.7919, 0.2898, 0.7919, 0.6502, 0.08804, 0.6502, 0.04056, 0.6749, 0.04056, 0.6749, 0.08804, 0.6749, 0.08804, 0.6749, 0.04056, 0.6924, 0.04056, 0.6924, 0.08804, 0.6924, 0.08804, 0.6924, 0.04056, 0.7098, 0.04056, 0.7098, 0.08804, 0.7098, 0.08804, 0.7098, 0.04056, 0.7273, 0.04056, 0.7273, 0.08804, 0.6502, 0.02067, 0.6502, 0.004638, 0.6749, 0.004638, 0.6749, 0.02067, 0.6749, 0.02067, 0.6749, 0.004638, 0.6924, 0.004638, 0.6924, 0.02067, 0.6924, 0.02067, 0.6924, 0.004638, 0.7098, 0.004638, 0.7098, 0.02067, 0.7098, 0.02067, 0.7098, 0.004638, 0.7273, 0.004638, 0.7273, 0.02067, 0.6502, 0.3498, 0.6502, 0.1753, 0.6749, 0.1753, 0.6749, 0.3498, 0.6749, 0.3498, 0.6749, 0.1753, 0.6924, 0.1753, 0.6924, 0.3498, 0.6924, 0.3498, 0.6924, 0.1753, 0.7098, 0.1753, 0.7098, 0.3498, 0.7098, 0.3498, 0.7098, 0.1753, 0.7273, 0.1753, 0.7273, 0.3498, 0.6502, 0.1753, 0.6502, 0.08804, 0.6749, 0.08804, 0.6749, 0.1753, 0.6749, 0.1753, 0.6749, 0.08804, 0.6924, 0.08804, 0.6924, 0.1753, 0.6924, 0.1753, 0.6924, 0.08804, 0.7098, 0.08804, 0.7098, 0.1753, 0.7098, 0.1753, 0.7098, 0.08804, 0.7273, 0.08804, 0.7273, 0.1753, 0.5058, 0.3598, 0.4549, 0.3491, 0.4796, 0.3491, 0.5058, 0.3598, 0.5216, 0.3716, 0.4549, 0.3491, 0.5216, 0.3716, 0.5464, 0.4008, 0.4549, 0.3491, 0.42, 0.3491, 0.4374, 0.3491, 0.3487, 0.4364, 0.4374, 0.3491, 0.4549, 0.3491, 0.3487, 0.4364, 0.42, 0.3491, 0.3487, 0.4364, 0.4025, 0.3491, 0.5669, 0.5237, 0.5393, 0.6983, 0.4796, 0.6983, 0.5669, 0.5237, 0.4796, 0.6983, 0.4549, 0.6983, 0.5216, 0.3716, 0.5355, 0.3849, 0.5464, 0.4008, 0.5464, 0.4008, 0.3487, 0.4364, 0.4549, 0.3491, 0.3487, 0.3889, 0.3487, 0.369, 0.3923, 0.3491, 0.555, 0.4178, 0.3487, 0.4364, 0.5464, 0.4008, 0.5636, 0.4622, 0.3487, 0.4364, 0.555, 0.4178, 0.5636, 0.4622, 0.3487, 0.5237, 0.3487, 0.4364, 0.5669, 0.5237, 0.3487, 0.5237, 0.5636, 0.4622, 0.5669, 0.6983, 0.5531, 0.6983, 0.5669, 0.5237, 0.5669, 0.5237, 0.5531, 0.6983, 0.5393, 0.6983, 0.4025, 0.3491, 0.3487, 0.3889, 0.3923, 0.3491, 0.3487, 0.5237, 0.5669, 0.5237, 0.4549, 0.6983, 0.3487, 0.5237, 0.4549, 0.6983, 0.4374, 0.6983, 0.3487, 0.5237, 0.4374, 0.6983, 0.42, 0.6983, 0.3487, 0.5237, 0.42, 0.6983, 0.4025, 0.6983, 0.3487, 0.5237, 0.4025, 0.6983, 0.3923, 0.6983, 0.3487, 0.369, 0.3487, 0.3491, 0.3923, 0.3491, 0.3487, 0.6983, 0.3487, 0.5237, 0.3923, 0.6983, 0.3487, 0.4364, 0.3487, 0.3889, 0.4025, 0.3491, 0.9417, 0.2122, 0.9417, 0.3219, 0.912, 0.3228, 0.912, 0.2131, 0.9417, 0.0, 0.9417, 0.1521, 0.912, 0.1529, 0.912, 0.0008693, 0.9461, 0.1648, 0.9461, 0.2, 0.9108, 0.201, 0.9108, 0.1658, 0.8641, 0.0008367, 0.912, 0.0008693, 0.912, 0.1529, 0.8641, 0.1529, 0.8638, 0.1658, 0.9108, 0.1658, 0.9108, 0.201, 0.8638, 0.201, 0.8634, 0.08525, 0.8155, 0.08518, 0.8155, 0.04487, 0.8635, 0.04494, 0.8638, 0.03272, 0.8168, 0.03266, 0.8169, 0.0, 0.8638, 6.837e-05, 0.7858, 0.08602, 0.7858, 0.04572, 0.8155, 0.04487, 0.8155, 0.08518, 0.7811, 0.03367, 0.7811, 0.001018, 0.8169, 0.0, 0.8168, 0.03266, 0.3402, 0.3133, 0.3402, 0.346, 0.327, 0.3578, 0.327, 0.3015, 0.8168, 0.03266, 0.8638, 0.03272, 0.8635, 0.04494, 0.8155, 0.04487, 0.1213, 0.7696, 0.1047, 0.7257, 0.1168, 0.7201, 0.1337, 0.7649, 0.0653, 0.3142, 0.04343, 0.3142, 0.0508, 0.3023, 0.06898, 0.3023, 0.7811, 0.03367, 0.8168, 0.03266, 0.8155, 0.04487, 0.7858, 0.04572, 0.1047, 0.7257, 0.1251, 0.6806, 0.1337, 0.6826, 0.1168, 0.7201, 0.3393, 0.5224, 0.3393, 0.5576, 0.327, 0.5701, 0.327, 0.5099, 0.9461, 0.1648, 0.9108, 0.1658, 0.912, 0.1529, 0.9417, 0.1521, 0.9108, 0.201, 0.9461, 0.2, 0.9417, 0.2122, 0.912, 0.2131, 0.06556, 0.5233, 0.04394, 0.5233, 0.0508, 0.5107, 0.06898, 0.5107, 0.9108, 0.1658, 0.8638, 0.1658, 0.8641, 0.1529, 0.912, 0.1529, 0.4808, 0.7462, 0.4808, 0.6992, 0.4932, 0.6983, 0.4932, 0.7462, 0.06898, 0.06748, 0.0508, 0.06748, 0.0508, 0.02643, 0.06898, 0.02643, 0.0508, 0.009862, 0.0508, 0.02643, 0.0399, 0.02939, 0.03577, 0.009892, 0.0653, 0.3469, 0.08717, 0.3469, 0.08717, 0.3586, 0.06898, 0.3586, 0.0653, 0.3142, 0.08717, 0.3142, 0.08717, 0.3469, 0.0653, 0.3469, 0.06556, 0.5233, 0.08717, 0.5233, 0.08717, 0.5585, 0.06556, 0.5585, 0.06898, 0.3586, 0.08717, 0.3586, 0.08717, 0.5107, 0.06898, 0.5107, 0.06898, 0.5709, 0.08717, 0.5709, 0.08717, 0.6806, 0.06898, 0.6806, 0.06898, 0.262, 0.06898, 0.3023, 0.0508, 0.3023, 0.0508, 0.262, 0.7856, 0.2805, 0.8154, 0.2796, 0.8153, 0.2941, 0.02312, 0.05242, 0.0288, 0.03885, 0.0508, 0.06748, 0.0288, 0.03885, 0.0399, 0.02939, 0.0508, 0.06748, 0.0508, 0.06748, 0.0399, 0.02939, 0.0508, 0.02643, 0.8626, 0.3472, 0.8235, 0.3471, 0.8239, 0.3466, 0.863, 0.3467, 0.06898, 0.06748, 0.06898, 0.1599, 0.0508, 0.1599, 0.0508, 0.06748, 0.7856, 0.2805, 0.7857, 0.188, 0.8154, 0.1872, 0.8154, 0.2796, 0.8638, 0.279, 0.8247, 0.279, 0.8248, 0.2424, 0.8638, 0.2424, 0.0288, 0.03885, 0.008896, 0.04054, 0.03577, 0.009892, 0.0399, 0.02939, 0.8638, 0.279, 0.8638, 0.3073, 0.8247, 0.3072, 0.8247, 0.279, 0.2514, 0.709, 0.2514, 0.7271, 0.2514, 0.7453, 0.1743, 0.7453, 0.1743, 0.6799, 0.2223, 0.6799, 0.02171, 0.0668, 0.008896, 0.0668, 0.008896, 0.04054, 0.02312, 0.05242, 0.02171, 0.0668, 0.02171, 0.1593, 0.008896, 0.1263, 0.008896, 0.0668, 0.0288, 0.03885, 0.02312, 0.05242, 0.008896, 0.04054, 0.8622, 0.3477, 0.8142, 0.3477, 0.8235, 0.3471, 0.8626, 0.3472, 0.8154, 0.1872, 0.8634, 0.1873, 0.8638, 0.2424, 0.8248, 0.2424, 0.8157, 0.2197, 0.8614, 0.3488, 0.861, 0.3494, 0.8219, 0.3493, 0.8134, 0.3488, 0.8247, 0.3072, 0.8638, 0.3073, 0.863, 0.3467, 0.8239, 0.3466, 0.06898, 0.1599, 0.06898, 0.2329, 0.0508, 0.2329, 0.0508, 0.1599, 0.7857, 0.188, 0.7857, 0.1151, 0.8155, 0.1143, 0.8154, 0.1872, 0.8634, 0.1873, 0.8154, 0.1872, 0.8155, 0.1143, 0.8634, 0.1143, 0.06898, 0.2329, 0.06898, 0.262, 0.0508, 0.262, 0.0508, 0.2329, 0.8558, 0.09077, 0.8558, 0.1088, 0.8417, 0.106, 0.8417, 0.0932, 0.458, 0.6983, 0.444, 0.7287, 0.4381, 0.7282, 0.4481, 0.7066, 0.7913, 0.1094, 0.8155, 0.1087, 0.8155, 0.1143, 0.7857, 0.1151, 0.8155, 0.1087, 0.8558, 0.1088, 0.8634, 0.1143, 0.8155, 0.1143, 0.8558, 0.1088, 0.8558, 0.09077, 0.8634, 0.08525, 0.8634, 0.1143, 0.7913, 0.0914, 0.7913, 0.1094, 0.7857, 0.1151, 0.7858, 0.08602, 0.8155, 0.09071, 0.7913, 0.0914, 0.7858, 0.08602, 0.8155, 0.08518, 0.8558, 0.09077, 0.8155, 0.09071, 0.8155, 0.08518, 0.8634, 0.08525, 0.7959, 0.1064, 0.7959, 0.09365, 0.8131, 0.09316, 0.8131, 0.106, 0.8417, 0.106, 0.8131, 0.106, 0.8131, 0.09316, 0.8417, 0.0932, 0.8155, 0.1087, 0.7913, 0.1094, 0.7959, 0.1064, 0.8131, 0.106, 0.444, 0.7287, 0.458, 0.7665, 0.4481, 0.755, 0.4381, 0.7282, 0.6173, 0.6996, 0.6173, 0.7177, 0.6051, 0.7149, 0.6051, 0.7021, 0.8558, 0.1088, 0.8155, 0.1087, 0.8131, 0.106, 0.8417, 0.106, 0.6195, 0.6648, 0.6502, 0.679, 0.6502, 0.695, 0.6239, 0.6843, 0.7374, 0.679, 0.7811, 0.6796, 0.7811, 0.6956, 0.7374, 0.695, 0.7374, 0.3498, 0.7811, 0.3504, 0.7811, 0.5249, 0.7374, 0.5243, 0.5905, 0.3498, 0.6502, 0.3498, 0.6502, 0.5243, 0.5905, 0.5243, 0.7374, 0.5243, 0.7811, 0.5249, 0.7811, 0.6122, 0.7374, 0.6116, 0.5905, 0.5243, 0.6502, 0.5243, 0.6502, 0.6116, 0.6001, 0.6031, 0.5767, 0.5243, 0.5905, 0.5243, 0.6001, 0.6031, 0.5831, 0.5944, 0.5767, 0.3498, 0.5905, 0.3498, 0.5905, 0.5243, 0.5767, 0.5243, 0.602, 0.6558, 0.6195, 0.6648, 0.6239, 0.6843, 0.6097, 0.6728, 0.8641, 0.4325, 0.8641, 0.3228, 0.912, 0.3228, 0.912, 0.4325, 0.1088, 0.5585, 0.1054, 0.5709, 0.08717, 0.5709, 0.08717, 0.5585, 0.7273, 0.5243, 0.7374, 0.5243, 0.7374, 0.6116, 0.7273, 0.6116, 0.7273, 0.3498, 0.7374, 0.3498, 0.7374, 0.5243, 0.7273, 0.5243, 0.7273, 0.679, 0.7374, 0.679, 0.7374, 0.695, 0.7273, 0.695, 0.7273, 0.6116, 0.7374, 0.6116, 0.7374, 0.6591, 0.7273, 0.6591, 0.5831, 0.5944, 0.6001, 0.6031, 0.6151, 0.6414, 0.5949, 0.6358, 0.7374, 0.6116, 0.7811, 0.6122, 0.7811, 0.6597, 0.7374, 0.6591, 0.6001, 0.6031, 0.6502, 0.6116, 0.6502, 0.6591, 0.6151, 0.6414, 0.8814, 0.6705, 0.8825, 0.6904, 0.8659, 0.6912, 0.8648, 0.6714, 0.8849, 0.7378, 0.8894, 0.8249, 0.8728, 0.8257, 0.8683, 0.7386, 0.8894, 0.8249, 0.8984, 0.9992, 0.8818, 1.0, 0.8728, 0.8257, 0.8825, 0.6904, 0.8849, 0.7378, 0.8683, 0.7386, 0.8659, 0.6912, 0.9812, 0.6837, 0.9816, 0.696, 0.947, 0.6959, 0.9467, 0.6835, 0.9815, 0.3558, 0.9808, 0.5303, 0.9463, 0.5302, 0.9469, 0.3557, 0.9816, 0.696, 0.9821, 0.7074, 0.9475, 0.7073, 0.947, 0.6959, 0.9807, 0.5918, 0.9807, 0.6364, 0.9461, 0.6363, 0.9461, 0.5917, 0.3343, 0.7861, 0.3343, 0.8108, 0.2959, 0.8108, 0.2959, 0.7861, 0.3343, 0.8843, 0.3304, 0.8981, 0.2959, 0.8981, 0.2959, 0.8843, 0.9808, 0.5303, 0.9807, 0.5918, 0.9461, 0.5917, 0.9463, 0.5302, 0.8994, 0.648, 0.8992, 0.6484, 0.8647, 0.6501, 0.8649, 0.6498, 0.9808, 0.6538, 0.981, 0.67, 0.9464, 0.6699, 0.9463, 0.6536, 0.3343, 0.8108, 0.3343, 0.8704, 0.2959, 0.8704, 0.2959, 0.8108, 0.8992, 0.6484, 0.8752, 0.6509, 0.8638, 0.6515, 0.8647, 0.6501, 0.3343, 0.7235, 0.2959, 0.7235, 0.2959, 0.6799, 0.3125, 0.6799, 0.3927, 0.8375, 0.3878, 0.8375, 0.3878, 0.6983, 0.3927, 0.6983, 0.498, 0.7025, 0.5059, 0.7104, 0.5059, 0.7208, 0.498, 0.7287, 0.8076, 0.8358, 0.8076, 0.6966, 0.8181, 0.6966, 0.8181, 0.8358, 0.5669, 0.6996, 0.5718, 0.6996, 0.5718, 0.7258, 0.5669, 0.7258, 0.4963, 0.6983, 0.5011, 0.6983, 0.498, 0.7025, 0.4932, 0.7025, 0.498, 0.7025, 0.498, 0.7287, 0.4932, 0.7287, 0.4932, 0.7025, 0.8076, 0.6966, 0.8076, 0.8358, 0.7996, 0.8358, 0.7996, 0.6966, 0.02618, 0.6806, 0.02618, 0.8198, 0.0, 0.8198, 0.0, 0.6806, 0.38, 0.8375, 0.38, 0.6983, 0.3878, 0.6983, 0.3878, 0.8375, 0.5718, 0.7258, 0.5718, 0.6996, 0.5796, 0.7075, 0.5796, 0.7179, 0.38, 0.8375, 0.3751, 0.8375, 0.3751, 0.6983, 0.38, 0.6983, 0.5392, 0.7244, 0.5314, 0.7166, 0.5314, 0.7061, 0.5392, 0.6983, 0.8261, 0.8358, 0.8261, 0.6966, 0.8366, 0.6966, 0.8366, 0.8358, 0.5796, 0.6996, 0.5845, 0.6996, 0.5845, 0.7258, 0.5796, 0.7258, 0.541, 0.7287, 0.5361, 0.7287, 0.5392, 0.7244, 0.5441, 0.7244, 0.5392, 0.7244, 0.5392, 0.6983, 0.5441, 0.6983, 0.5441, 0.7244, 0.8261, 0.6966, 0.8261, 0.8358, 0.8181, 0.8358, 0.8181, 0.6966, 0.1047, 0.6806, 0.1047, 0.8198, 0.07855, 0.8198, 0.07855, 0.6806, 0.3672, 0.8375, 0.3672, 0.6983, 0.3751, 0.6983, 0.3751, 0.8375, 0.5845, 0.7258, 0.5845, 0.6996, 0.5924, 0.7075, 0.5924, 0.7179, 0.3403, 0.7235, 0.3343, 0.7235, 0.3125, 0.6799, 0.3151, 0.6799, 0.7374, 0.695, 0.7811, 0.6956, 0.7811, 0.6996, 0.7374, 0.6991, 0.3403, 0.8108, 0.3403, 0.8704, 0.3343, 0.8704, 0.3343, 0.8108, 0.9869, 0.6529, 0.9871, 0.6674, 0.981, 0.67, 0.9808, 0.6538, 0.7273, 0.695, 0.7374, 0.695, 0.7374, 0.6991, 0.7273, 0.6991, 0.9869, 0.5304, 0.9868, 0.592, 0.9807, 0.5918, 0.9808, 0.5303, 0.3403, 0.8843, 0.3364, 0.8941, 0.3304, 0.8981, 0.3343, 0.8843, 0.3403, 0.7861, 0.3403, 0.8108, 0.3343, 0.8108, 0.3343, 0.7861, 0.9868, 0.592, 0.9868, 0.6366, 0.9807, 0.6364, 0.9807, 0.5918, 0.6239, 0.6843, 0.6502, 0.695, 0.6502, 0.6991, 0.6239, 0.6884, 0.9876, 0.3559, 0.9869, 0.5304, 0.9808, 0.5303, 0.9815, 0.3558, 0.9873, 0.6801, 0.9876, 0.692, 0.9816, 0.696, 0.9812, 0.6837, 0.8851, 0.6902, 0.8875, 0.7376, 0.8849, 0.7378, 0.8825, 0.6904, 0.892, 0.8248, 0.901, 0.999, 0.8984, 0.9992, 0.8894, 0.8249, 0.8875, 0.7376, 0.892, 0.8248, 0.8894, 0.8249, 0.8849, 0.7378, 0.8841, 0.6704, 0.8851, 0.6902, 0.8825, 0.6904, 0.8814, 0.6705, 0.8793, 0.6547, 0.8841, 0.6704, 0.8814, 0.6705, 0.8752, 0.6509, 0.9868, 0.6366, 0.9869, 0.6529, 0.9808, 0.6538, 0.9807, 0.6364, 0.9807, 0.6364, 0.9808, 0.6538, 0.9463, 0.6536, 0.9461, 0.6363, 0.8752, 0.6509, 0.8814, 0.6705, 0.8648, 0.6714, 0.8638, 0.6515, 0.7273, 0.6591, 0.7374, 0.6591, 0.7374, 0.679, 0.7273, 0.679, 0.5949, 0.6358, 0.6151, 0.6414, 0.6195, 0.6648, 0.602, 0.6558, 0.7374, 0.6591, 0.7811, 0.6597, 0.7811, 0.6796, 0.7374, 0.679, 0.6151, 0.6414, 0.6502, 0.6591, 0.6502, 0.679, 0.6195, 0.6648, 0.5787, 0.6303, 0.5949, 0.6358, 0.602, 0.6558, 0.5872, 0.6463, 0.9871, 0.6674, 0.9873, 0.6801, 0.9812, 0.6837, 0.981, 0.67, 0.3403, 0.8704, 0.3403, 0.8843, 0.3343, 0.8843, 0.3343, 0.8704, 0.3343, 0.8704, 0.3343, 0.8843, 0.2959, 0.8843, 0.2959, 0.8704, 0.981, 0.67, 0.9812, 0.6837, 0.9467, 0.6835, 0.9464, 0.6699, 0.5702, 0.5859, 0.5831, 0.5944, 0.5949, 0.6358, 0.5787, 0.6303, 0.5872, 0.6463, 0.602, 0.6558, 0.6097, 0.6728, 0.5967, 0.6605, 0.5669, 0.3499, 0.5767, 0.3498, 0.5767, 0.5243, 0.5669, 0.5244, 0.5669, 0.5244, 0.5767, 0.5243, 0.5831, 0.5944, 0.5702, 0.5859, 0.6502, 0.6591, 0.6749, 0.6591, 0.6749, 0.679, 0.6502, 0.679, 0.6749, 0.6591, 0.6924, 0.6591, 0.6924, 0.679, 0.6749, 0.679, 0.6924, 0.6591, 0.7098, 0.6591, 0.7098, 0.679, 0.6924, 0.679, 0.7098, 0.6591, 0.7273, 0.6591, 0.7273, 0.679, 0.7098, 0.679, 0.3403, 0.7235, 0.3403, 0.7337, 0.3343, 0.7337, 0.3343, 0.7235, 0.3403, 0.7337, 0.3403, 0.7512, 0.3343, 0.7512, 0.3343, 0.7337, 0.3403, 0.7512, 0.3403, 0.7686, 0.3343, 0.7686, 0.3343, 0.7512, 0.3403, 0.7686, 0.3403, 0.7861, 0.3343, 0.7861, 0.3343, 0.7686, 0.6502, 0.695, 0.6749, 0.695, 0.6749, 0.6991, 0.6502, 0.6991, 0.6749, 0.695, 0.6924, 0.695, 0.6924, 0.6991, 0.6749, 0.6991, 0.6924, 0.695, 0.7098, 0.695, 0.7098, 0.6991, 0.6924, 0.6991, 0.7098, 0.695, 0.7273, 0.695, 0.7273, 0.6991, 0.7098, 0.6991, 0.901, 0.6456, 0.9005, 0.6464, 0.866, 0.6481, 0.8665, 0.6474, 0.9005, 0.6464, 0.9001, 0.6469, 0.8656, 0.6487, 0.866, 0.6481, 0.9001, 0.6469, 0.8998, 0.6475, 0.8653, 0.6492, 0.8656, 0.6487, 0.8998, 0.6475, 0.8994, 0.648, 0.8649, 0.6498, 0.8653, 0.6492, 0.3343, 0.7235, 0.3343, 0.7337, 0.2959, 0.7337, 0.2959, 0.7235, 0.3343, 0.7337, 0.3343, 0.7512, 0.2959, 0.7512, 0.2959, 0.7337, 0.3343, 0.7512, 0.3343, 0.7686, 0.2959, 0.7686, 0.2959, 0.7512, 0.3343, 0.7686, 0.3343, 0.7861, 0.2959, 0.7861, 0.2959, 0.7686, 0.6502, 0.6116, 0.6749, 0.6116, 0.6749, 0.6591, 0.6502, 0.6591, 0.6749, 0.6116, 0.6924, 0.6116, 0.6924, 0.6591, 0.6749, 0.6591, 0.6924, 0.6116, 0.7098, 0.6116, 0.7098, 0.6591, 0.6924, 0.6591, 0.7098, 0.6116, 0.7273, 0.6116, 0.7273, 0.6591, 0.7098, 0.6591, 0.6502, 0.679, 0.6749, 0.679, 0.6749, 0.695, 0.6502, 0.695, 0.6749, 0.679, 0.6924, 0.679, 0.6924, 0.695, 0.6749, 0.695, 0.6924, 0.679, 0.7098, 0.679, 0.7098, 0.695, 0.6924, 0.695, 0.7098, 0.679, 0.7273, 0.679, 0.7273, 0.695, 0.7098, 0.695, 0.6502, 0.3498, 0.6749, 0.3498, 0.6749, 0.5243, 0.6502, 0.5243, 0.6749, 0.3498, 0.6924, 0.3498, 0.6924, 0.5243, 0.6749, 0.5243, 0.6924, 0.3498, 0.7098, 0.3498, 0.7098, 0.5243, 0.6924, 0.5243, 0.7098, 0.3498, 0.7273, 0.3498, 0.7273, 0.5243, 0.7098, 0.5243, 0.6502, 0.5243, 0.6749, 0.5243, 0.6749, 0.6116, 0.6502, 0.6116, 0.6749, 0.5243, 0.6924, 0.5243, 0.6924, 0.6116, 0.6749, 0.6116, 0.6924, 0.5243, 0.7098, 0.5243, 0.7098, 0.6116, 0.6924, 0.6116, 0.7098, 0.5243, 0.7273, 0.5243, 0.7273, 0.6116, 0.7098, 0.6116, 0.4097, 0.01067, 0.436, 0.0, 0.4607, 0.0, 0.4097, 0.01067, 0.4607, 0.0, 0.3939, 0.0225, 0.3939, 0.0225, 0.4607, 0.0, 0.3692, 0.05166, 0.4956, 0.0, 0.5669, 0.08728, 0.4781, 0.0, 0.4781, 0.0, 0.5669, 0.08728, 0.4607, 0.0, 0.4956, 0.0, 0.5131, 0.0, 0.5669, 0.08728, 0.3487, 0.1746, 0.436, 0.3491, 0.3763, 0.3491, 0.3487, 0.1746, 0.4607, 0.3491, 0.436, 0.3491, 0.3939, 0.0225, 0.3692, 0.05166, 0.3801, 0.03574, 0.3692, 0.05166, 0.4607, 0.0, 0.5669, 0.08728, 0.5669, 0.03979, 0.5232, 0.0, 0.5669, 0.0199, 0.3605, 0.0687, 0.3692, 0.05166, 0.5669, 0.08728, 0.352, 0.1131, 0.3605, 0.0687, 0.5669, 0.08728, 0.352, 0.1131, 0.5669, 0.08728, 0.5669, 0.1746, 0.3487, 0.1746, 0.352, 0.1131, 0.5669, 0.1746, 0.3487, 0.3491, 0.3487, 0.1746, 0.3625, 0.3491, 0.3487, 0.1746, 0.3763, 0.3491, 0.3625, 0.3491, 0.5131, 0.0, 0.5232, 0.0, 0.5669, 0.03979, 0.5669, 0.1746, 0.4607, 0.3491, 0.3487, 0.1746, 0.5669, 0.1746, 0.4781, 0.3491, 0.4607, 0.3491, 0.5669, 0.1746, 0.4956, 0.3491, 0.4781, 0.3491, 0.5669, 0.1746, 0.5131, 0.3491, 0.4956, 0.3491, 0.5669, 0.1746, 0.5232, 0.3491, 0.5131, 0.3491, 0.5669, 0.0199, 0.5232, 0.0, 0.5669, 0.0, 0.5669, 0.3491, 0.5232, 0.3491, 0.5669, 0.1746, 0.5669, 0.08728, 0.5131, 0.0, 0.5669, 0.03979, 0.9417, 0.4334, 0.912, 0.4325, 0.912, 0.3228, 0.9417, 0.3237, 0.9417, 0.6456, 0.912, 0.6447, 0.912, 0.4926, 0.9417, 0.4935, 0.9461, 0.4808, 0.9108, 0.4798, 0.9108, 0.4446, 0.9461, 0.4456, 0.8641, 0.6448, 0.8641, 0.4927, 0.912, 0.4926, 0.912, 0.6447, 0.8638, 0.4798, 0.8638, 0.4446, 0.9108, 0.4446, 0.9108, 0.4798, 0.8634, 0.6113, 0.8635, 0.6516, 0.8155, 0.6517, 0.8155, 0.6114, 0.8638, 0.6638, 0.8638, 0.6965, 0.8169, 0.6966, 0.8168, 0.6639, 0.7858, 0.6106, 0.8155, 0.6114, 0.8155, 0.6517, 0.7858, 0.6509, 0.7811, 0.6629, 0.8168, 0.6639, 0.8169, 0.6966, 0.7811, 0.6956, 0.1828, 0.3133, 0.196, 0.3015, 0.196, 0.3578, 0.1828, 0.346, 0.8168, 0.6639, 0.8155, 0.6517, 0.8635, 0.6516, 0.8638, 0.6638, 0.1503, 0.6806, 0.1627, 0.6852, 0.1458, 0.7301, 0.1337, 0.7245, 0.109, 0.3142, 0.1054, 0.3023, 0.1235, 0.3023, 0.1309, 0.3142, 0.7811, 0.6629, 0.7858, 0.6509, 0.8155, 0.6517, 0.8168, 0.6639, 0.1337, 0.7245, 0.1458, 0.7301, 0.1627, 0.7676, 0.1541, 0.7696, 0.1837, 0.5224, 0.196, 0.5099, 0.196, 0.5701, 0.1837, 0.5576, 0.9461, 0.4808, 0.9417, 0.4935, 0.912, 0.4926, 0.9108, 0.4798, 0.9108, 0.4446, 0.912, 0.4325, 0.9417, 0.4334, 0.9461, 0.4456, 0.1088, 0.5233, 0.1054, 0.5107, 0.1235, 0.5107, 0.1304, 0.5233, 0.9108, 0.4798, 0.912, 0.4926, 0.8641, 0.4927, 0.8638, 0.4798, 0.4685, 0.6983, 0.4808, 0.6983, 0.4808, 0.7462, 0.4685, 0.7453, 0.1054, 0.06748, 0.1054, 0.02643, 0.1235, 0.02643, 0.1235, 0.06748, 0.861, 0.3494, 0.8606, 0.3499, 0.8215, 0.3499, 0.8219, 0.3493, 0.109, 0.3469, 0.1054, 0.3586, 0.08717, 0.3586, 0.08717, 0.3469, 0.109, 0.3142, 0.109, 0.3469, 0.08717, 0.3469, 0.08717, 0.3142, 0.1088, 0.5233, 0.1088, 0.5585, 0.08717, 0.5585, 0.08717, 0.5233, 0.1054, 0.3586, 0.1054, 0.5107, 0.08717, 0.5107, 0.08717, 0.3586, 0.1054, 0.5709, 0.1054, 0.6806, 0.08717, 0.6806, 0.08717, 0.5709, 0.1054, 0.262, 0.1235, 0.262, 0.1235, 0.3023, 0.1054, 0.3023, 0.7856, 0.4161, 0.8153, 0.4025, 0.8154, 0.4169, 0.1512, 0.05242, 0.1235, 0.06748, 0.1455, 0.03885, 0.1455, 0.03885, 0.1235, 0.06748, 0.1344, 0.02939, 0.1235, 0.06748, 0.1235, 0.02643, 0.1344, 0.02939, 0.1235, 0.02643, 0.1054, 0.02643, 0.1054, 0.0002103, 0.1235, 0.009862, 0.1054, 0.06748, 0.1235, 0.06748, 0.1235, 0.1599, 0.1054, 0.1599, 0.7856, 0.4161, 0.8154, 0.4169, 0.8154, 0.5094, 0.7857, 0.5085, 0.8638, 0.4175, 0.8638, 0.4542, 0.8248, 0.4542, 0.8247, 0.4176, 0.1455, 0.03885, 0.1344, 0.02939, 0.1386, 0.009892, 0.1654, 0.04054, 0.8638, 0.4175, 0.8247, 0.4176, 0.8247, 0.3894, 0.8638, 0.3893, 0.2514, 0.7817, 0.2223, 0.8108, 0.1743, 0.8108, 0.1743, 0.7453, 0.2514, 0.7453, 0.2514, 0.7635, 0.1526, 0.0668, 0.1512, 0.05242, 0.1654, 0.04054, 0.1654, 0.0668, 0.1526, 0.0668, 0.1654, 0.0668, 0.1654, 0.1263, 0.1526, 0.1593, 0.1235, 0.009862, 0.1386, 0.009892, 0.1344, 0.02939, 0.1235, 0.02643, 0.8154, 0.5094, 0.8157, 0.4768, 0.8248, 0.4542, 0.8638, 0.4542, 0.8634, 0.5093, 0.8247, 0.3894, 0.8239, 0.35, 0.863, 0.3499, 0.8638, 0.3893, 0.1455, 0.03885, 0.1654, 0.04054, 0.1512, 0.05242, 0.1054, 0.1599, 0.1235, 0.1599, 0.1235, 0.2329, 0.1054, 0.2329, 0.7857, 0.5085, 0.8154, 0.5094, 0.8155, 0.5823, 0.7857, 0.5815, 0.8634, 0.5093, 0.8634, 0.5822, 0.8155, 0.5823, 0.8154, 0.5094, 0.1054, 0.2329, 0.1235, 0.2329, 0.1235, 0.262, 0.1054, 0.262, 0.8558, 0.6058, 0.8417, 0.6034, 0.8417, 0.5906, 0.8558, 0.5878, 0.4381, 0.7665, 0.4282, 0.7582, 0.4183, 0.7366, 0.4241, 0.7361, 0.7913, 0.5871, 0.7857, 0.5815, 0.8155, 0.5823, 0.8155, 0.5878, 0.8155, 0.5878, 0.8155, 0.5823, 0.8634, 0.5822, 0.8558, 0.5878, 0.8558, 0.5878, 0.8634, 0.5822, 0.8634, 0.6113, 0.8558, 0.6058, 0.7913, 0.6052, 0.7858, 0.6106, 0.7857, 0.5815, 0.7913, 0.5871, 0.8155, 0.6059, 0.8155, 0.6114, 0.7858, 0.6106, 0.7913, 0.6052, 0.8558, 0.6058, 0.8634, 0.6113, 0.8155, 0.6114, 0.8155, 0.6059, 0.7959, 0.5901, 0.8131, 0.5906, 0.8131, 0.6034, 0.7959, 0.6029, 0.8417, 0.5906, 0.8417, 0.6034, 0.8131, 0.6034, 0.8131, 0.5906, 0.8155, 0.5878, 0.8131, 0.5906, 0.7959, 0.5901, 0.7913, 0.5871, 0.4241, 0.7361, 0.4183, 0.7366, 0.4282, 0.7097, 0.4381, 0.6983, 0.6173, 0.6996, 0.6295, 0.7021, 0.6295, 0.7149, 0.6173, 0.7177, 0.8558, 0.5878, 0.8417, 0.5906, 0.8131, 0.5906, 0.8155, 0.5878, 0.1743, 0.03839, 0.2081, 0.0, 0.2251, 0.0, 0.2615, 0.0, 0.1743, 0.06661, 0.2251, 0.0, 0.2433, 0.0, 0.3487, 0.03839, 0.3487, 0.06661, 0.2979, 0.0, 0.315, 0.0, 0.3487, 0.03839, 0.2979, 0.0, 0.3487, 0.06661, 0.2615, 0.0, 0.2797, 0.0, 0.2979, 0.0, 0.2615, 0.0, 0.3487, 0.06661, 0.3487, 0.1033, 0.1743, 0.06661, 0.2615, 0.0, 0.1743, 0.1033, 0.1743, 0.1033, 0.2615, 0.0, 0.3487, 0.1033, 0.196, 0.1591, 0.1743, 0.1033, 0.3487, 0.1033, 0.196, 0.1591, 0.3487, 0.1033, 0.327, 0.1591, 0.196, 0.2321, 0.196, 0.1591, 0.327, 0.1591, 0.196, 0.2321, 0.327, 0.1591, 0.327, 0.2321, 0.196, 0.2612, 0.196, 0.2321, 0.327, 0.2321, 0.196, 0.2612, 0.327, 0.2321, 0.327, 0.2612, 0.196, 0.3015, 0.196, 0.2612, 0.327, 0.2612, 0.196, 0.3015, 0.327, 0.2612, 0.327, 0.3015, 0.196, 0.3578, 0.196, 0.3015, 0.327, 0.3015, 0.196, 0.3578, 0.327, 0.3015, 0.327, 0.3578, 0.196, 0.5099, 0.196, 0.3578, 0.327, 0.3578, 0.196, 0.5099, 0.327, 0.3578, 0.327, 0.5099, 0.196, 0.5701, 0.196, 0.5099, 0.327, 0.5099, 0.196, 0.5701, 0.327, 0.5099, 0.327, 0.5701, 0.327, 0.5701, 0.2615, 0.6799, 0.196, 0.5701, 0.327, 0.6799, 0.2615, 0.6799, 0.327, 0.5701, 0.2615, 0.6799, 0.196, 0.6799, 0.196, 0.5701, 0.1743, 0.06661, 0.1743, 0.03839, 0.2251, 0.0, 0.08717, 0.2329, 0.08717, 0.262, 0.06898, 0.262, 0.06898, 0.2329, 0.08717, 0.1599, 0.08717, 0.2329, 0.06898, 0.2329, 0.06898, 0.1599, 0.08717, 0.06748, 0.08717, 0.1599, 0.06898, 0.1599, 0.06898, 0.06748, 0.8138, 0.3482, 0.8142, 0.3477, 0.8622, 0.3477, 0.8618, 0.3483, 0.08717, 0.262, 0.08717, 0.3023, 0.06898, 0.3023, 0.06898, 0.262, 0.0508, 0.5709, 0.06898, 0.5709, 0.06898, 0.6806, 0.0508, 0.6806, 0.0508, 0.3586, 0.06898, 0.3586, 0.06898, 0.5107, 0.0508, 0.5107, 0.04394, 0.5233, 0.06556, 0.5233, 0.06556, 0.5585, 0.04394, 0.5585, 0.04343, 0.3142, 0.0653, 0.3142, 0.0653, 0.3469, 0.04343, 0.3469, 0.04343, 0.3469, 0.0653, 0.3469, 0.06898, 0.3586, 0.0508, 0.3586, 0.08717, 0.06748, 0.06898, 0.06748, 0.06898, 0.0002103, 0.08717, 0.0002103, 0.4685, 0.6983, 0.4685, 0.7709, 0.458, 0.7469, 0.08717, 0.5233, 0.06556, 0.5233, 0.06898, 0.5107, 0.08717, 0.5107, 0.08717, 0.3142, 0.0653, 0.3142, 0.06898, 0.3023, 0.08717, 0.3023, 0.04394, 0.5585, 0.06556, 0.5585, 0.06898, 0.5709, 0.0508, 0.5709, 0.08717, 0.2329, 0.1054, 0.2329, 0.1054, 0.262, 0.08717, 0.262, 0.08717, 0.1599, 0.1054, 0.1599, 0.1054, 0.2329, 0.08717, 0.2329, 0.08717, 0.06748, 0.1054, 0.06748, 0.1054, 0.1599, 0.08717, 0.1599, 0.8138, 0.3482, 0.8618, 0.3483, 0.8614, 0.3488, 0.8134, 0.3488, 0.08717, 0.262, 0.1054, 0.262, 0.1054, 0.3023, 0.08717, 0.3023, 0.1235, 0.5709, 0.1235, 0.6806, 0.1054, 0.6806, 0.1054, 0.5709, 0.1235, 0.3586, 0.1235, 0.5107, 0.1054, 0.5107, 0.1054, 0.3586, 0.1304, 0.5233, 0.1304, 0.5585, 0.1088, 0.5585, 0.1088, 0.5233, 0.1309, 0.3142, 0.1309, 0.3469, 0.109, 0.3469, 0.109, 0.3142, 0.1309, 0.3469, 0.1235, 0.3586, 0.1054, 0.3586, 0.109, 0.3469, 0.08717, 0.06748, 0.08717, 0.0002103, 0.1054, 0.0002103, 0.1054, 0.06748, 0.1732, 0.6806, 0.1732, 0.7532, 0.1627, 0.7046, 0.08717, 0.5233, 0.08717, 0.5107, 0.1054, 0.5107, 0.1088, 0.5233, 0.08717, 0.3142, 0.08717, 0.3023, 0.1054, 0.3023, 0.109, 0.3142, 0.1304, 0.5585, 0.1235, 0.5709, 0.1054, 0.5709, 0.1088, 0.5585, 0.0508, 0.009862, 0.0508, 0.0, 0.06898, 0.0002103, 0.1235, 0.009862, 0.1054, 0.0002103, 0.1235, 0.0, 0.8248, 0.2424, 0.8247, 0.279, 0.8156, 0.2793, 0.8157, 0.2197, 0.03577, 0.009892, 0.008896, 0.04054, 0.0, 0.03838, 0.03372, 0.0, 0.0508, 0.009862, 0.03577, 0.009892, 0.03372, 0.0, 0.0508, 0.0, 0.8156, 0.3055, 0.8156, 0.2793, 0.8247, 0.279, 0.8247, 0.3072, 0.8157, 0.4768, 0.8156, 0.4173, 0.8247, 0.4176, 0.8248, 0.4542, 0.1406, 0.0, 0.1743, 0.03838, 0.1654, 0.04054, 0.1386, 0.009892, 0.1235, 0.0, 0.1406, 0.0, 0.1386, 0.009892, 0.1235, 0.009862, 0.8247, 0.3894, 0.8247, 0.4176, 0.8156, 0.4173, 0.8156, 0.3911, 0.0508, 0.02643, 0.0508, 0.009862, 0.06898, 0.0002103, 0.06898, 0.02643])
me_plane_001.materials.append(mat_shipmetal1)
me_plane_001.materials.append(mat_shippaint)
me_plane_001.materials.append(mat_windows)
me_plane_001.update()

# ---- objects
ob_plane = bpy.data.objects.new('Plane', me_plane_001)

# ---- transforms, parenting, visibility, modifiers, constraints
ob_plane.location = (0.0, 0.0, 0.0)

# ---- collection membership
scene.collection.objects.link(ob_plane)

# ---- scene / render settings (as saved in the file)
scene.frame_start = 1; scene.frame_end = 250; scene.frame_set(1)
scene.render.engine = 'CYCLES'
scene.render.image_settings.color_mode = 'RGB'
scene.cycles.sampling_pattern = 'TABULATED_SOBOL'
scene.cycles.use_light_tree = False
scene.cycles.debug_use_hair_bvh = False
scene.cycles.use_auto_tile = False
scene.view_settings.view_transform = 'Filmic'
bpy.context.view_layer.update()

# ---- added for rendering (the .blend has no active camera and no usable light): camera, sun
cam_auto = bpy.data.cameras.new('AutoCamera')
cam_auto.lens = 50.0
cam_auto.sensor_width = 36.0
cam_auto.clip_end = 1000.0
ob_auto_camera = bpy.data.objects.new('AutoCamera', cam_auto)
scene.collection.objects.link(ob_auto_camera)
ob_auto_camera.location = (10.3673, -12.546, 8.76313)
ob_auto_camera.rotation_euler = (1.09748, -7.21219e-08, 0.694738)
scene.camera = ob_auto_camera
light_auto_sun = bpy.data.lights.new('AutoSun', 'SUN')
light_auto_sun.energy = 3.0
light_auto_sun.angle = 0.0523599
ob_auto_sun = bpy.data.objects.new('AutoSun', light_auto_sun)
scene.collection.objects.link(ob_auto_sun)
ob_auto_sun.rotation_euler = (0.872665, 0.174533, 0.523599)
bpy.context.view_layer.update()
